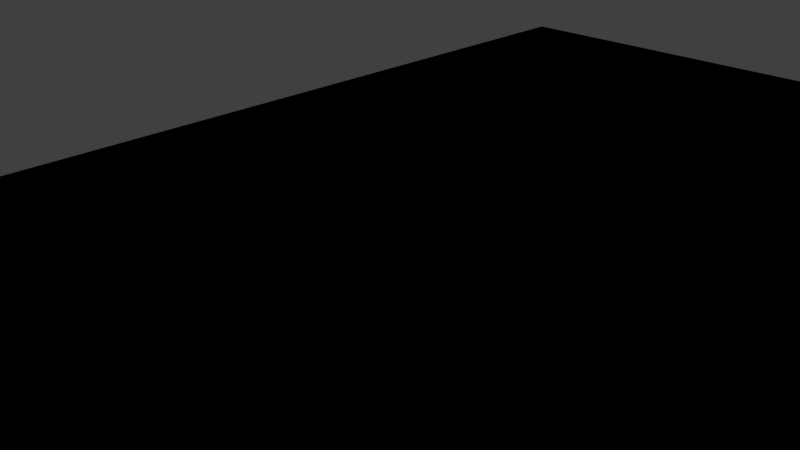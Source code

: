 # Source: plane1.blend  (saved by Blender 2.75.0; exported with 4.5.12 LTS)
import bpy
from mathutils import Matrix  # noqa: F401  (used for matrix-valued properties, if any)

bpy.ops.wm.read_factory_settings(use_empty=True)
scene = bpy.context.scene
scene.name = 'Scene'

# ---- collections
col_collection_1 = bpy.data.collections.new('Collection 1'); scene.collection.children.link(col_collection_1)

# ---- materials (node trees are filled in below, after node groups)
mat_material_001 = bpy.data.materials.new('Material.001')
mat_material_001.alpha_threshold = 0.0
mat_material_001.use_transparent_shadow = False
mat_material_001.roughness = 0.5

# ---- material node trees

# ---- world
world_world = bpy.data.worlds.new('World'); scene.world = world_world
world_world.color = (0.05088, 0.05088, 0.05088)
world_world.use_sun_shadow = False
world_world.sun_shadow_jitter_overblur = 0.0
world_world.cycles.sampling_method = 'MANUAL'
world_world.cycles.sample_map_resolution = 256

# ---- cameras
cam_camera = bpy.data.cameras.new('Camera')
cam_camera.clip_end = 100.0
cam_camera.lens = 35.0
cam_camera.sensor_width = 32.0
cam_camera.sensor_height = 18.0
cam_camera.ortho_scale = 7.314
cam_camera.dof.focus_distance = 0.0
cam_camera.dof.aperture_fstop = 128.0

# ---- lights
light_lamp = bpy.data.lights.new('Lamp', 'POINT')
light_lamp.transmission_factor = 0.0
light_lamp.cutoff_distance = 30.0
light_lamp.energy = 100.0
light_lamp.shadow_buffer_clip_start = 1.001
light_lamp.shadow_soft_size = 0.1
light_lamp.shadow_maximum_resolution = 0.006
light_lamp.use_absolute_resolution = True
light_lamp.cycles.use_multiple_importance_sampling = False

# ---- meshes
me_plane = bpy.data.meshes.new('Plane')
me_plane.from_pydata([(-6.0, -11.0, 0.0), (6.0, -11.0, 0.0), (-6.0, 11.0, 0.0), (6.0, 11.0, 0.0), (-6.0, -11.0, 0.0), (6.0, -11.0, 0.0), (-6.0, 11.0, 0.0), (6.0, 11.0, 0.0)], [], [(0, 1, 3, 2), (4, 5, 7, 6)])
_uv = me_plane.uv_layers.new(name='UVMap')
_uv.uv.foreach_set('vector', [0.999, 0.9934, 0.4993, 0.9934, 0.4993, 0.07723, 0.999, 0.07723, 0.499, 0.9934, -0.0007066, 0.9934, -0.0007065, 0.07723, 0.499, 0.07723])
me_plane.materials.append(mat_material_001)
me_plane.use_remesh_preserve_volume = False
me_plane.use_remesh_preserve_attributes = False
me_plane.use_mirror_vertex_groups = False
me_plane.update()

# ---- objects
ob_plane = bpy.data.objects.new('Plane', me_plane)
ob_lamp = bpy.data.objects.new('Lamp', light_lamp)
ob_camera = bpy.data.objects.new('Camera', cam_camera)

# ---- transforms, parenting, visibility, modifiers, constraints
ob_plane.location = (0.0, 0.0, 0.0)
ob_plane.lineart.crease_threshold = 0.0
ob_lamp.location = (4.076, 1.005, 5.904)
ob_lamp.rotation_euler = (0.6503, 0.05522, 1.866)
ob_lamp.lock_rotations_4d = False
ob_lamp.empty_display_type = 'ARROWS'
ob_lamp.color = (0.0, 0.0, 0.0, 0.0)
ob_lamp.lineart.crease_threshold = 0.0
ob_camera.location = (7.481, -6.508, 5.344)
ob_camera.rotation_euler = (1.109, 0.01082, 0.8149)
ob_camera.lock_rotations_4d = False
ob_camera.empty_display_type = 'ARROWS'
ob_camera.color = (0.0, 0.0, 0.0, 0.0)
ob_camera.display_type = 'WIRE'
ob_camera.lineart.crease_threshold = 0.0

# ---- collection membership
col_collection_1.objects.link(ob_plane)
col_collection_1.objects.link(ob_lamp)
col_collection_1.objects.link(ob_camera)

# ---- scene / render settings (as saved in the file)
scene.camera = ob_camera
scene.frame_start = 1; scene.frame_end = 250; scene.frame_set(1)
scene.render.engine = 'BLENDER_EEVEE_NEXT'
scene.render.resolution_percentage = 50
scene.render.dither_intensity = 0.0
scene.cycles.use_denoising = False
scene.cycles.samples = 10
scene.cycles.sampling_pattern = 'TABULATED_SOBOL'
scene.cycles.light_sampling_threshold = 0.0
scene.cycles.use_adaptive_sampling = False
scene.cycles.use_light_tree = False
scene.cycles.blur_glossy = 0.0
scene.cycles.pixel_filter_type = 'GAUSSIAN'
scene.cycles.sample_clamp_indirect = 0.0
scene.view_settings.view_transform = 'Standard'
bpy.context.view_layer.update()

